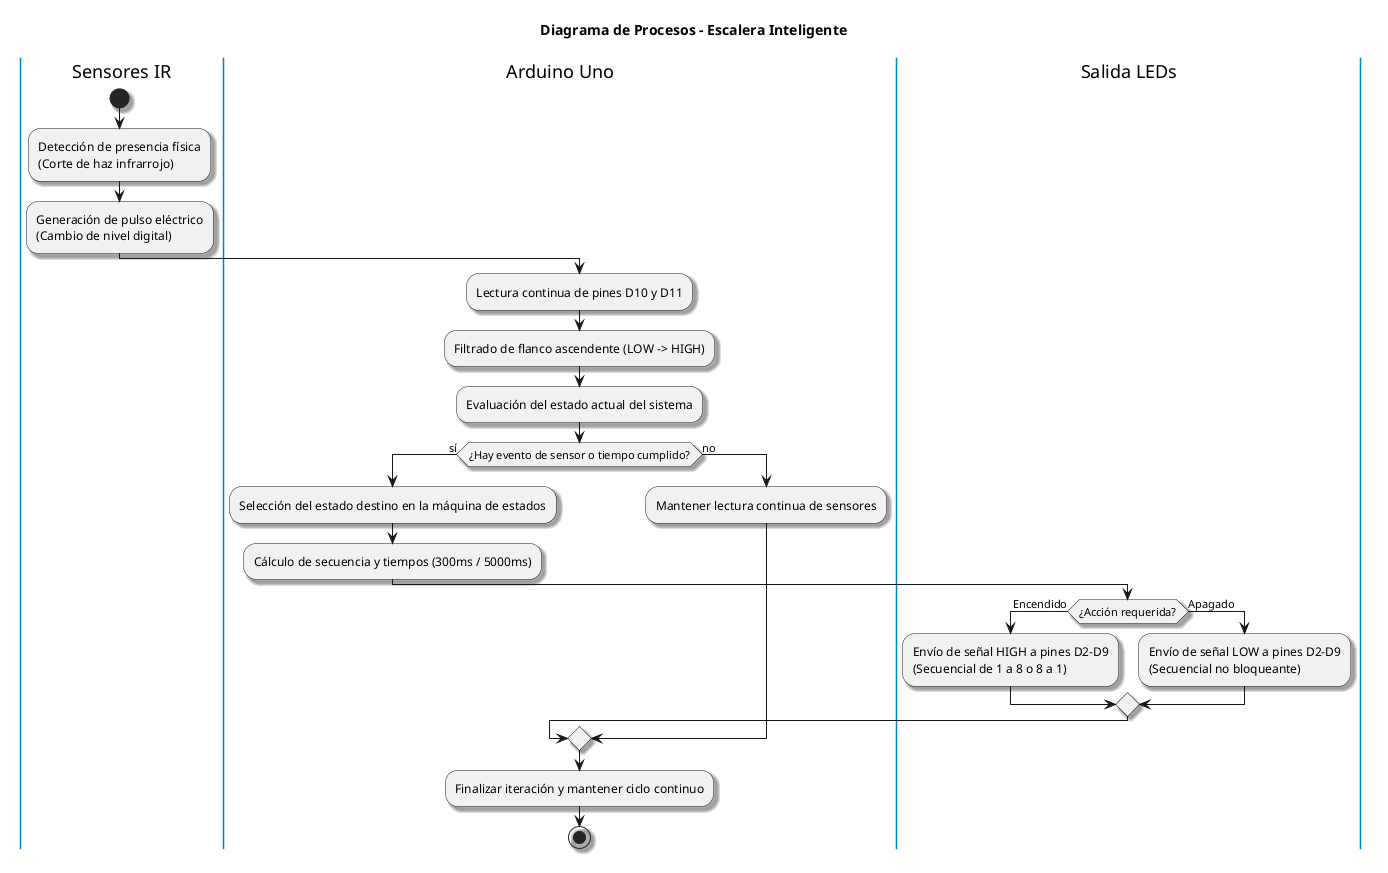

The diagram above was rendered by PlantUML. Its source (embedded in the PNG):
@startuml diagrama-procesos
title Diagrama de Procesos - Escalera Inteligente

skinparam shadowing true
skinparam swimlane {
  BorderColor #0284C7
  BackgroundColor #F0F9FF
  FontName Arial
  FontSize 12
}

|Sensores IR|
start
:Detección de presencia física\n(Corte de haz infrarrojo);
:Generación de pulso eléctrico\n(Cambio de nivel digital);

|Arduino Uno|
:Lectura continua de pines D10 y D11;
:Filtrado de flanco ascendente (LOW -> HIGH);
:Evaluación del estado actual del sistema;

if (¿Hay evento de sensor o tiempo cumplido?) then (sí)
  :Selección del estado destino en la máquina de estados;
  :Cálculo de secuencia y tiempos (300ms / 5000ms);

  |Salida LEDs|
  if (¿Acción requerida?) then (Encendido)
    :Envío de señal HIGH a pines D2-D9\n(Secuencial de 1 a 8 o 8 a 1);
  else (Apagado)
    :Envío de señal LOW a pines D2-D9\n(Secuencial no bloqueante);
  endif

else (no)
  |Arduino Uno|
  :Mantener lectura continua de sensores;
endif

|Arduino Uno|
:Finalizar iteración y mantener ciclo continuo;

stop
@enduml